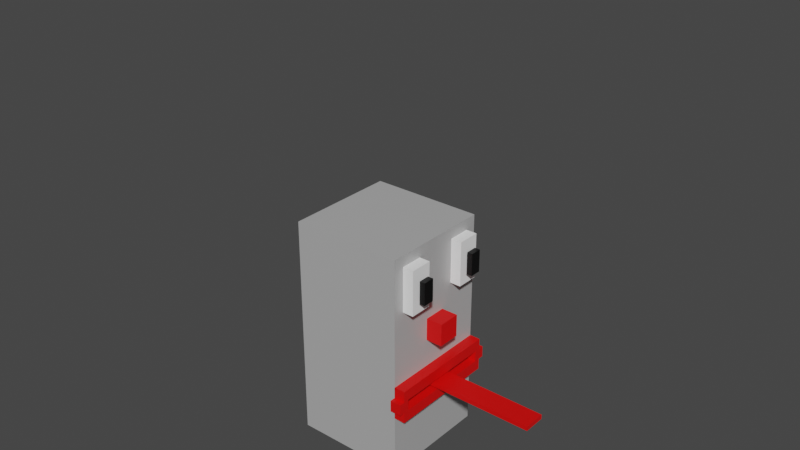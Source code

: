 # Source: Clown.blend  (saved by Blender 2.80.75; exported with 4.5.12 LTS)
import bpy
from mathutils import Matrix  # noqa: F401  (used for matrix-valued properties, if any)

bpy.ops.wm.read_factory_settings(use_empty=True)
scene = bpy.context.scene
scene.name = 'Scene'

# ---- collections
col_collection = bpy.data.collections.new('Collection'); scene.collection.children.link(col_collection)

# ---- materials (node trees are filled in below, after node groups)
mat_clownskin = bpy.data.materials.new('ClownSkin')
mat_clownskin.alpha_threshold = 0.0
mat_clownskin.use_transparent_shadow = False
mat_clownskin.line_color = (0.0, 0.0, 0.0, 1.0)
mat_clowneye = bpy.data.materials.new('ClownEye')
mat_clowneye.use_transparent_shadow = False
mat_material_004 = bpy.data.materials.new('Material.004')
mat_material_004.use_transparent_shadow = False
mat_clownnose = bpy.data.materials.new('ClownNose')
mat_clownnose.use_transparent_shadow = False
mat_clownhair = bpy.data.materials.new('ClownHair')
mat_clownhair.use_transparent_shadow = False
mat_material_001 = bpy.data.materials.new('Material.001')
mat_material_001.use_transparent_shadow = False
mat_material_002 = bpy.data.materials.new('Material.002')
mat_material_002.use_transparent_shadow = False
mat_material = bpy.data.materials.new('Material')
mat_material.use_transparent_shadow = False

# ---- material node trees
mat_clownskin.use_nodes = True; mat_clownskin.node_tree.nodes.clear()
_N = mat_clownskin.node_tree.nodes; _L = mat_clownskin.node_tree.links
n0 = _N.new('ShaderNodeOutputMaterial'); n0.name = 'Material Output'; n0.location = (300, 300)
n1 = _N.new('ShaderNodeBsdfPrincipled'); n1.name = 'Principled BSDF'; n1.location = (10, 300)
n1.distribution = 'GGX'
n1.subsurface_method = 'BURLEY'
n1.inputs[0].default_value = (0.4433, 0.4433, 0.4433, 1.0)
n1.inputs[2].default_value = 0.4
n1.inputs[3].default_value = 1.45
n1.inputs[27].default_value = (0.0, 0.0, 0.0, 1.0)
n1.inputs[28].default_value = 1.0
_L.new(n1.outputs[0], n0.inputs[0])
n0.is_active_output = True
mat_clowneye.use_nodes = True; mat_clowneye.node_tree.nodes.clear()
_N = mat_clowneye.node_tree.nodes; _L = mat_clowneye.node_tree.links
n0 = _N.new('ShaderNodeOutputMaterial'); n0.name = 'Material Output'; n0.location = (300, 300)
n1 = _N.new('ShaderNodeBsdfPrincipled'); n1.name = 'Principled BSDF'; n1.location = (10, 300)
n1.distribution = 'GGX'
n1.subsurface_method = 'BURLEY'
n1.inputs[0].default_value = (1.0, 1.0, 1.0, 1.0)
n1.inputs[3].default_value = 1.45
n1.inputs[27].default_value = (0.0, 0.0, 0.0, 1.0)
n1.inputs[28].default_value = 1.0
_L.new(n1.outputs[0], n0.inputs[0])
n0.is_active_output = True
mat_material_004.use_nodes = True; mat_material_004.node_tree.nodes.clear()
_N = mat_material_004.node_tree.nodes; _L = mat_material_004.node_tree.links
n0 = _N.new('ShaderNodeOutputMaterial'); n0.name = 'Material Output'; n0.location = (300, 300)
n1 = _N.new('ShaderNodeBsdfPrincipled'); n1.name = 'Principled BSDF'; n1.location = (10, 300)
n1.distribution = 'GGX'
n1.subsurface_method = 'BURLEY'
n1.inputs[0].default_value = (0.8, 0.0006535, 0.0, 1.0)
n1.inputs[3].default_value = 1.45
n1.inputs[27].default_value = (0.0, 0.0, 0.0, 1.0)
n1.inputs[28].default_value = 1.0
_L.new(n1.outputs[0], n0.inputs[0])
n0.is_active_output = True
mat_clownnose.use_nodes = True; mat_clownnose.node_tree.nodes.clear()
_N = mat_clownnose.node_tree.nodes; _L = mat_clownnose.node_tree.links
n0 = _N.new('ShaderNodeOutputMaterial'); n0.name = 'Material Output'; n0.location = (300, 300)
n1 = _N.new('ShaderNodeBsdfPrincipled'); n1.name = 'Principled BSDF'; n1.location = (10, 300)
n1.distribution = 'GGX'
n1.subsurface_method = 'BURLEY'
n1.inputs[0].default_value = (0.8, 0.0, 0.0, 1.0)
n1.inputs[3].default_value = 1.45
n1.inputs[27].default_value = (0.0, 0.0, 0.0, 1.0)
n1.inputs[28].default_value = 1.0
_L.new(n1.outputs[0], n0.inputs[0])
n0.is_active_output = True
mat_clownhair.use_nodes = True; mat_clownhair.node_tree.nodes.clear()
_N = mat_clownhair.node_tree.nodes; _L = mat_clownhair.node_tree.links
n0 = _N.new('ShaderNodeOutputMaterial'); n0.name = 'Material Output'; n0.location = (300, 300)
n1 = _N.new('ShaderNodeBsdfPrincipled'); n1.name = 'Principled BSDF'; n1.location = (10, 300)
n1.distribution = 'GGX'
n1.subsurface_method = 'BURLEY'
n1.inputs[0].default_value = (0.8, 0.0, 0.01897, 1.0)
n1.inputs[3].default_value = 1.45
n1.inputs[27].default_value = (0.0, 0.0, 0.0, 1.0)
n1.inputs[28].default_value = 1.0
_L.new(n1.outputs[0], n0.inputs[0])
n0.is_active_output = True
mat_material_001.use_nodes = True; mat_material_001.node_tree.nodes.clear()
_N = mat_material_001.node_tree.nodes; _L = mat_material_001.node_tree.links
n0 = _N.new('ShaderNodeOutputMaterial'); n0.name = 'Material Output'; n0.location = (300, 300)
n1 = _N.new('ShaderNodeBsdfPrincipled'); n1.name = 'Principled BSDF'; n1.location = (10, 300)
n1.distribution = 'GGX'
n1.subsurface_method = 'BURLEY'
n1.inputs[0].default_value = (1.0, 0.7481, 0.8843, 1.0)
n1.inputs[3].default_value = 1.45
n1.inputs[27].default_value = (0.0, 0.0, 0.0, 1.0)
n1.inputs[28].default_value = 1.0
_L.new(n1.outputs[0], n0.inputs[0])
n0.is_active_output = True
mat_material_002.use_nodes = True; mat_material_002.node_tree.nodes.clear()
_N = mat_material_002.node_tree.nodes; _L = mat_material_002.node_tree.links
n0 = _N.new('ShaderNodeOutputMaterial'); n0.name = 'Material Output'; n0.location = (300, 300)
n1 = _N.new('ShaderNodeBsdfPrincipled'); n1.name = 'Principled BSDF'; n1.location = (10, 300)
n1.distribution = 'GGX'
n1.subsurface_method = 'BURLEY'
n1.inputs[0].default_value = (1.0, 1.0, 1.0, 1.0)
n1.inputs[3].default_value = 1.45
n1.inputs[27].default_value = (0.0, 0.0, 0.0, 1.0)
n1.inputs[28].default_value = 1.0
_L.new(n1.outputs[0], n0.inputs[0])
n0.is_active_output = True
mat_material.use_nodes = True; mat_material.node_tree.nodes.clear()
_N = mat_material.node_tree.nodes; _L = mat_material.node_tree.links
n0 = _N.new('ShaderNodeOutputMaterial'); n0.name = 'Material Output'; n0.location = (300, 300)
n1 = _N.new('ShaderNodeBsdfPrincipled'); n1.name = 'Principled BSDF'; n1.location = (10, 300)
n1.distribution = 'GGX'
n1.subsurface_method = 'BURLEY'
n1.inputs[0].default_value = (0.0, 0.0, 0.0, 1.0)
n1.inputs[3].default_value = 1.45
n1.inputs[27].default_value = (0.0, 0.0, 0.0, 1.0)
n1.inputs[28].default_value = 1.0
_L.new(n1.outputs[0], n0.inputs[0])
n0.is_active_output = True

# ---- world
world_world = bpy.data.worlds.new('World'); scene.world = world_world
world_world.use_nodes = True; world_world.node_tree.nodes.clear()
_N = world_world.node_tree.nodes; _L = world_world.node_tree.links
n0 = _N.new('ShaderNodeOutputWorld'); n0.name = 'World Output'; n0.location = (300, 300)
n1 = _N.new('ShaderNodeBackground'); n1.name = 'Background'; n1.location = (10, 300)
n1.inputs[0].default_value = (0.05088, 0.05088, 0.05088, 1.0)
_L.new(n1.outputs[0], n0.inputs[0])
n0.is_active_output = True
world_world.color = (0.05088, 0.05088, 0.05088)
world_world.use_sun_shadow = False
world_world.sun_shadow_jitter_overblur = 0.0

# ---- meshes
me_cube = bpy.data.meshes.new('Cube')
me_cube.from_pydata([(1.0, 1.0, 1.0), (1.0, 1.0, -1.0), (1.0, -1.0, 1.0), (1.0, -1.0, -1.0), (-1.0, 1.0, 1.0), (-1.0, 1.0, -1.0), (-1.0, -1.0, 1.0), (-1.0, -1.0, -1.0)], [], [(0, 4, 6, 2), (3, 2, 6, 7), (7, 6, 4, 5), (5, 1, 3, 7), (1, 0, 2, 3), (5, 4, 0, 1)])
_uv = me_cube.uv_layers.new(name='UVMap')
_uv.uv.foreach_set('vector', [0.375, 0.0, 0.625, 0.0, 0.625, 0.25, 0.375, 0.25, 0.375, 0.25, 0.625, 0.25, 0.625, 0.5, 0.375, 0.5, 0.375, 0.5, 0.625, 0.5, 0.625, 0.75, 0.375, 0.75, 0.375, 0.75, 0.625, 0.75, 0.625, 1.0, 0.375, 1.0, 0.125, 0.5, 0.375, 0.5, 0.375, 0.75, 0.125, 0.75, 0.625, 0.5, 0.875, 0.5, 0.875, 0.75, 0.625, 0.75])
me_cube.materials.append(mat_clownskin)
me_cube.use_remesh_preserve_volume = False
me_cube.use_remesh_preserve_attributes = False
me_cube.use_mirror_vertex_groups = False
me_cube.update()
me_cube_001 = bpy.data.meshes.new('Cube.001')
me_cube_001.from_pydata([(-1.0, -1.0, -1.0), (-1.0, -1.0, 1.0), (-1.0, 1.0, -1.0), (-1.0, 1.0, 1.0), (1.0, -1.0, -1.0), (1.0, -1.0, 1.0), (1.0, 1.0, -1.0), (1.0, 1.0, 1.0)], [], [(0, 1, 3, 2), (2, 3, 7, 6), (6, 7, 5, 4), (4, 5, 1, 0), (2, 6, 4, 0), (7, 3, 1, 5)])
_uv = me_cube_001.uv_layers.new(name='UVMap')
_uv.uv.foreach_set('vector', [0.375, 0.0, 0.625, 0.0, 0.625, 0.25, 0.375, 0.25, 0.375, 0.25, 0.625, 0.25, 0.625, 0.5, 0.375, 0.5, 0.375, 0.5, 0.625, 0.5, 0.625, 0.75, 0.375, 0.75, 0.375, 0.75, 0.625, 0.75, 0.625, 1.0, 0.375, 1.0, 0.125, 0.5, 0.375, 0.5, 0.375, 0.75, 0.125, 0.75, 0.625, 0.5, 0.875, 0.5, 0.875, 0.75, 0.625, 0.75])
me_cube_001.materials.append(mat_clowneye)
me_cube_001.use_remesh_preserve_volume = False
me_cube_001.use_remesh_preserve_attributes = False
me_cube_001.use_mirror_vertex_groups = False
me_cube_001.update()
me_cube_002 = bpy.data.meshes.new('Cube.002')
me_cube_002.from_pydata([(-1.0, -1.0, -1.0), (-1.0, -1.0, 1.0), (-1.0, 1.0, -1.0), (-1.0, 1.0, 1.0), (1.0, -1.0, -1.0), (1.0, -1.0, 1.0), (1.0, 1.0, -1.0), (1.0, 1.0, 1.0)], [], [(0, 1, 3, 2), (2, 3, 7, 6), (6, 7, 5, 4), (4, 5, 1, 0), (2, 6, 4, 0), (7, 3, 1, 5)])
_uv = me_cube_002.uv_layers.new(name='UVMap')
_uv.uv.foreach_set('vector', [0.375, 0.0, 0.625, 0.0, 0.625, 0.25, 0.375, 0.25, 0.375, 0.25, 0.625, 0.25, 0.625, 0.5, 0.375, 0.5, 0.375, 0.5, 0.625, 0.5, 0.625, 0.75, 0.375, 0.75, 0.375, 0.75, 0.625, 0.75, 0.625, 1.0, 0.375, 1.0, 0.125, 0.5, 0.375, 0.5, 0.375, 0.75, 0.125, 0.75, 0.625, 0.5, 0.875, 0.5, 0.875, 0.75, 0.625, 0.75])
me_cube_002.materials.append(mat_clowneye)
me_cube_002.use_remesh_preserve_volume = False
me_cube_002.use_remesh_preserve_attributes = False
me_cube_002.use_mirror_vertex_groups = False
me_cube_002.update()
me_cube_003 = bpy.data.meshes.new('Cube.003')
me_cube_003.from_pydata([(-1.0, -1.0, -1.0), (-1.0, -1.0, 1.0), (-1.0, 1.0, -1.0), (-1.0, 1.0, 1.0), (1.0, -1.0, -1.0), (1.0, -1.0, 1.0), (1.0, 1.0, -1.0), (1.0, 1.0, 1.0)], [], [(0, 1, 3, 2), (2, 3, 7, 6), (6, 7, 5, 4), (4, 5, 1, 0), (2, 6, 4, 0), (7, 3, 1, 5)])
_uv = me_cube_003.uv_layers.new(name='UVMap')
_uv.uv.foreach_set('vector', [0.375, 0.0, 0.625, 0.0, 0.625, 0.25, 0.375, 0.25, 0.375, 0.25, 0.625, 0.25, 0.625, 0.5, 0.375, 0.5, 0.375, 0.5, 0.625, 0.5, 0.625, 0.75, 0.375, 0.75, 0.375, 0.75, 0.625, 0.75, 0.625, 1.0, 0.375, 1.0, 0.125, 0.5, 0.375, 0.5, 0.375, 0.75, 0.125, 0.75, 0.625, 0.5, 0.875, 0.5, 0.875, 0.75, 0.625, 0.75])
me_cube_003.materials.append(mat_material_004)
me_cube_003.use_remesh_preserve_volume = False
me_cube_003.use_remesh_preserve_attributes = False
me_cube_003.use_mirror_vertex_groups = False
me_cube_003.update()
me_cube_004 = bpy.data.meshes.new('Cube.004')
me_cube_004.from_pydata([(-1.0, -1.0, -1.0), (-1.0, -1.0, 1.0), (-1.0, 1.0, -1.0), (-1.0, 1.0, 1.0), (1.0, -1.0, -1.0), (1.0, -1.0, 1.0), (1.0, 1.0, -1.0), (1.0, 1.0, 1.0)], [], [(0, 1, 3, 2), (2, 3, 7, 6), (6, 7, 5, 4), (4, 5, 1, 0), (2, 6, 4, 0), (7, 3, 1, 5)])
_uv = me_cube_004.uv_layers.new(name='UVMap')
_uv.uv.foreach_set('vector', [0.375, 0.0, 0.625, 0.0, 0.625, 0.25, 0.375, 0.25, 0.375, 0.25, 0.625, 0.25, 0.625, 0.5, 0.375, 0.5, 0.375, 0.5, 0.625, 0.5, 0.625, 0.75, 0.375, 0.75, 0.375, 0.75, 0.625, 0.75, 0.625, 1.0, 0.375, 1.0, 0.125, 0.5, 0.375, 0.5, 0.375, 0.75, 0.125, 0.75, 0.625, 0.5, 0.875, 0.5, 0.875, 0.75, 0.625, 0.75])
me_cube_004.materials.append(mat_material_004)
me_cube_004.use_remesh_preserve_volume = False
me_cube_004.use_remesh_preserve_attributes = False
me_cube_004.use_mirror_vertex_groups = False
me_cube_004.update()
me_cube_005 = bpy.data.meshes.new('Cube.005')
me_cube_005.from_pydata([(-1.0, -1.0, -1.0), (-1.0, -1.0, 1.0), (-1.0, 1.0, -1.0), (-1.0, 1.0, 1.0), (1.0, -1.0, -1.0), (1.0, -1.0, 1.0), (1.0, 1.0, -1.0), (1.0, 1.0, 1.0)], [], [(0, 1, 3, 2), (2, 3, 7, 6), (6, 7, 5, 4), (4, 5, 1, 0), (2, 6, 4, 0), (7, 3, 1, 5)])
_uv = me_cube_005.uv_layers.new(name='UVMap')
_uv.uv.foreach_set('vector', [0.375, 0.0, 0.625, 0.0, 0.625, 0.25, 0.375, 0.25, 0.375, 0.25, 0.625, 0.25, 0.625, 0.5, 0.375, 0.5, 0.375, 0.5, 0.625, 0.5, 0.625, 0.75, 0.375, 0.75, 0.375, 0.75, 0.625, 0.75, 0.625, 1.0, 0.375, 1.0, 0.125, 0.5, 0.375, 0.5, 0.375, 0.75, 0.125, 0.75, 0.625, 0.5, 0.875, 0.5, 0.875, 0.75, 0.625, 0.75])
me_cube_005.materials.append(mat_material_004)
me_cube_005.use_remesh_preserve_volume = False
me_cube_005.use_remesh_preserve_attributes = False
me_cube_005.use_mirror_vertex_groups = False
me_cube_005.update()
me_cube_006 = bpy.data.meshes.new('Cube.006')
me_cube_006.from_pydata([(-1.0, -1.0, -1.0), (-1.0, -1.0, 1.0), (-1.0, 1.0, -1.0), (-1.0, 1.0, 1.0), (1.0, -1.0, -1.0), (1.0, -1.0, 1.0), (1.0, 1.0, -1.0), (1.0, 1.0, 1.0)], [], [(0, 1, 3, 2), (2, 3, 7, 6), (6, 7, 5, 4), (4, 5, 1, 0), (2, 6, 4, 0), (7, 3, 1, 5)])
_uv = me_cube_006.uv_layers.new(name='UVMap')
_uv.uv.foreach_set('vector', [0.375, 0.0, 0.625, 0.0, 0.625, 0.25, 0.375, 0.25, 0.375, 0.25, 0.625, 0.25, 0.625, 0.5, 0.375, 0.5, 0.375, 0.5, 0.625, 0.5, 0.625, 0.75, 0.375, 0.75, 0.375, 0.75, 0.625, 0.75, 0.625, 1.0, 0.375, 1.0, 0.125, 0.5, 0.375, 0.5, 0.375, 0.75, 0.125, 0.75, 0.625, 0.5, 0.875, 0.5, 0.875, 0.75, 0.625, 0.75])
me_cube_006.materials.append(mat_material_004)
me_cube_006.use_remesh_preserve_volume = False
me_cube_006.use_remesh_preserve_attributes = False
me_cube_006.use_mirror_vertex_groups = False
me_cube_006.update()
me_cube_007 = bpy.data.meshes.new('Cube.007')
me_cube_007.from_pydata([(-1.0, -1.0, -1.0), (-1.0, -1.0, 1.0), (-1.0, 1.0, -1.0), (-1.0, 1.0, 1.0), (1.0, -1.0, -1.0), (1.0, -1.0, 1.0), (1.0, 1.0, -1.0), (1.0, 1.0, 1.0)], [], [(0, 1, 3, 2), (2, 3, 7, 6), (6, 7, 5, 4), (4, 5, 1, 0), (2, 6, 4, 0), (7, 3, 1, 5)])
_uv = me_cube_007.uv_layers.new(name='UVMap')
_uv.uv.foreach_set('vector', [0.375, 0.0, 0.625, 0.0, 0.625, 0.25, 0.375, 0.25, 0.375, 0.25, 0.625, 0.25, 0.625, 0.5, 0.375, 0.5, 0.375, 0.5, 0.625, 0.5, 0.625, 0.75, 0.375, 0.75, 0.375, 0.75, 0.625, 0.75, 0.625, 1.0, 0.375, 1.0, 0.125, 0.5, 0.375, 0.5, 0.375, 0.75, 0.125, 0.75, 0.625, 0.5, 0.875, 0.5, 0.875, 0.75, 0.625, 0.75])
me_cube_007.materials.append(mat_clownnose)
me_cube_007.use_remesh_preserve_volume = False
me_cube_007.use_remesh_preserve_attributes = False
me_cube_007.use_mirror_vertex_groups = False
me_cube_007.update()
me_cube_008 = bpy.data.meshes.new('Cube.008')
me_cube_008.from_pydata([(-1.0, -1.0, -1.0), (-1.0, -1.0, 1.0), (-1.0, 1.0, -1.0), (-1.0, 1.0, 1.0), (1.0, -1.0, -1.0), (1.0, -1.0, 1.0), (1.0, 1.0, -1.0), (1.0, 1.0, 1.0)], [], [(0, 1, 3, 2), (2, 3, 7, 6), (6, 7, 5, 4), (4, 5, 1, 0), (2, 6, 4, 0), (7, 3, 1, 5)])
_uv = me_cube_008.uv_layers.new(name='UVMap')
_uv.uv.foreach_set('vector', [0.375, 0.0, 0.625, 0.0, 0.625, 0.25, 0.375, 0.25, 0.375, 0.25, 0.625, 0.25, 0.625, 0.5, 0.375, 0.5, 0.375, 0.5, 0.625, 0.5, 0.625, 0.75, 0.375, 0.75, 0.375, 0.75, 0.625, 0.75, 0.625, 1.0, 0.375, 1.0, 0.125, 0.5, 0.375, 0.5, 0.375, 0.75, 0.125, 0.75, 0.625, 0.5, 0.875, 0.5, 0.875, 0.75, 0.625, 0.75])
me_cube_008.materials.append(mat_material_004)
me_cube_008.use_remesh_preserve_volume = False
me_cube_008.use_remesh_preserve_attributes = False
me_cube_008.use_mirror_vertex_groups = False
me_cube_008.update()
me_cube_009 = bpy.data.meshes.new('Cube.009')
me_cube_009.from_pydata([(-1.0, -1.0, -1.0), (-1.0, -1.0, 1.0), (-1.0, 1.0, -1.0), (-1.0, 1.0, 1.0), (1.0, -1.0, -1.0), (1.0, -1.0, 1.0), (1.0, 1.0, -1.0), (1.0, 1.0, 1.0)], [], [(0, 1, 3, 2), (2, 3, 7, 6), (6, 7, 5, 4), (4, 5, 1, 0), (2, 6, 4, 0), (7, 3, 1, 5)])
_uv = me_cube_009.uv_layers.new(name='UVMap')
_uv.uv.foreach_set('vector', [0.375, 0.0, 0.625, 0.0, 0.625, 0.25, 0.375, 0.25, 0.375, 0.25, 0.625, 0.25, 0.625, 0.5, 0.375, 0.5, 0.375, 0.5, 0.625, 0.5, 0.625, 0.75, 0.375, 0.75, 0.375, 0.75, 0.625, 0.75, 0.625, 1.0, 0.375, 1.0, 0.125, 0.5, 0.375, 0.5, 0.375, 0.75, 0.125, 0.75, 0.625, 0.5, 0.875, 0.5, 0.875, 0.75, 0.625, 0.75])
me_cube_009.materials.append(mat_material_004)
me_cube_009.use_remesh_preserve_volume = False
me_cube_009.use_remesh_preserve_attributes = False
me_cube_009.use_mirror_vertex_groups = False
me_cube_009.update()
me_cube_010 = bpy.data.meshes.new('Cube.010')
me_cube_010.from_pydata([(-1.0, -1.0, -1.0), (-1.0, -1.0, 1.0), (-1.0, 1.0, -1.0), (-1.0, 1.0, 1.0), (1.0, -1.0, -1.0), (1.0, -1.0, 1.0), (1.0, 1.0, -1.0), (1.0, 1.0, 1.0)], [], [(0, 1, 3, 2), (2, 3, 7, 6), (6, 7, 5, 4), (4, 5, 1, 0), (2, 6, 4, 0), (7, 3, 1, 5)])
_uv = me_cube_010.uv_layers.new(name='UVMap')
_uv.uv.foreach_set('vector', [0.375, 0.0, 0.625, 0.0, 0.625, 0.25, 0.375, 0.25, 0.375, 0.25, 0.625, 0.25, 0.625, 0.5, 0.375, 0.5, 0.375, 0.5, 0.625, 0.5, 0.625, 0.75, 0.375, 0.75, 0.375, 0.75, 0.625, 0.75, 0.625, 1.0, 0.375, 1.0, 0.125, 0.5, 0.375, 0.5, 0.375, 0.75, 0.125, 0.75, 0.625, 0.5, 0.875, 0.5, 0.875, 0.75, 0.625, 0.75])
me_cube_010.materials.append(mat_material_004)
me_cube_010.use_remesh_preserve_volume = False
me_cube_010.use_remesh_preserve_attributes = False
me_cube_010.use_mirror_vertex_groups = False
me_cube_010.update()
me_cube_011 = bpy.data.meshes.new('Cube.011')
me_cube_011.from_pydata([(-1.0, -1.0, -1.0), (-1.0, -1.0, 1.0), (-1.0, 1.0, -1.0), (-1.0, 1.0, 1.0), (1.0, -1.0, -1.0), (1.0, -1.0, 1.0), (1.0, 1.0, -1.0), (1.0, 1.0, 1.0)], [], [(0, 1, 3, 2), (2, 3, 7, 6), (6, 7, 5, 4), (4, 5, 1, 0), (2, 6, 4, 0), (7, 3, 1, 5)])
_uv = me_cube_011.uv_layers.new(name='UVMap')
_uv.uv.foreach_set('vector', [0.375, 0.0, 0.625, 0.0, 0.625, 0.25, 0.375, 0.25, 0.375, 0.25, 0.625, 0.25, 0.625, 0.5, 0.375, 0.5, 0.375, 0.5, 0.625, 0.5, 0.625, 0.75, 0.375, 0.75, 0.375, 0.75, 0.625, 0.75, 0.625, 1.0, 0.375, 1.0, 0.125, 0.5, 0.375, 0.5, 0.375, 0.75, 0.125, 0.75, 0.625, 0.5, 0.875, 0.5, 0.875, 0.75, 0.625, 0.75])
me_cube_011.materials.append(mat_material_004)
me_cube_011.use_remesh_preserve_volume = False
me_cube_011.use_remesh_preserve_attributes = False
me_cube_011.use_mirror_vertex_groups = False
me_cube_011.update()
me_cube_012 = bpy.data.meshes.new('Cube.012')
me_cube_012.from_pydata([(-1.0, -1.0, -1.0), (-1.0, -1.0, 1.0), (-1.0, 1.0, -1.0), (-1.0, 1.0, 1.0), (1.0, -1.0, -1.0), (1.0, -1.0, 1.0), (1.0, 1.0, -1.0), (1.0, 1.0, 1.0)], [], [(0, 1, 3, 2), (2, 3, 7, 6), (6, 7, 5, 4), (4, 5, 1, 0), (2, 6, 4, 0), (7, 3, 1, 5)])
_uv = me_cube_012.uv_layers.new(name='UVMap')
_uv.uv.foreach_set('vector', [0.375, 0.0, 0.625, 0.0, 0.625, 0.25, 0.375, 0.25, 0.375, 0.25, 0.625, 0.25, 0.625, 0.5, 0.375, 0.5, 0.375, 0.5, 0.625, 0.5, 0.625, 0.75, 0.375, 0.75, 0.375, 0.75, 0.625, 0.75, 0.625, 1.0, 0.375, 1.0, 0.125, 0.5, 0.375, 0.5, 0.375, 0.75, 0.125, 0.75, 0.625, 0.5, 0.875, 0.5, 0.875, 0.75, 0.625, 0.75])
me_cube_012.materials.append(mat_material_004)
me_cube_012.use_remesh_preserve_volume = False
me_cube_012.use_remesh_preserve_attributes = False
me_cube_012.use_mirror_vertex_groups = False
me_cube_012.update()
me_cube_013 = bpy.data.meshes.new('Cube.013')
me_cube_013.from_pydata([(-1.0, -1.0, -1.0), (-1.0, -1.0, 1.0), (-1.0, 1.0, -1.0), (-1.0, 1.0, 1.0), (1.0, -1.0, -1.0), (1.0, -1.0, 1.0), (1.0, 1.0, -1.0), (1.0, 1.0, 1.0)], [], [(0, 1, 3, 2), (2, 3, 7, 6), (6, 7, 5, 4), (4, 5, 1, 0), (2, 6, 4, 0), (7, 3, 1, 5)])
_uv = me_cube_013.uv_layers.new(name='UVMap')
_uv.uv.foreach_set('vector', [0.375, 0.0, 0.625, 0.0, 0.625, 0.25, 0.375, 0.25, 0.375, 0.25, 0.625, 0.25, 0.625, 0.5, 0.375, 0.5, 0.375, 0.5, 0.625, 0.5, 0.625, 0.75, 0.375, 0.75, 0.375, 0.75, 0.625, 0.75, 0.625, 1.0, 0.375, 1.0, 0.125, 0.5, 0.375, 0.5, 0.375, 0.75, 0.125, 0.75, 0.625, 0.5, 0.875, 0.5, 0.875, 0.75, 0.625, 0.75])
me_cube_013.materials.append(mat_material)
me_cube_013.use_remesh_preserve_volume = False
me_cube_013.use_remesh_preserve_attributes = False
me_cube_013.use_mirror_vertex_groups = False
me_cube_013.update()
me_cube_014 = bpy.data.meshes.new('Cube.014')
me_cube_014.from_pydata([(-1.0, -1.0, -1.0), (-1.0, -1.0, 1.0), (-1.0, 1.0, -1.0), (-1.0, 1.0, 1.0), (1.0, -1.0, -1.0), (1.0, -1.0, 1.0), (1.0, 1.0, -1.0), (1.0, 1.0, 1.0)], [], [(0, 1, 3, 2), (2, 3, 7, 6), (6, 7, 5, 4), (4, 5, 1, 0), (2, 6, 4, 0), (7, 3, 1, 5)])
_uv = me_cube_014.uv_layers.new(name='UVMap')
_uv.uv.foreach_set('vector', [0.375, 0.0, 0.625, 0.0, 0.625, 0.25, 0.375, 0.25, 0.375, 0.25, 0.625, 0.25, 0.625, 0.5, 0.375, 0.5, 0.375, 0.5, 0.625, 0.5, 0.625, 0.75, 0.375, 0.75, 0.375, 0.75, 0.625, 0.75, 0.625, 1.0, 0.375, 1.0, 0.125, 0.5, 0.375, 0.5, 0.375, 0.75, 0.125, 0.75, 0.625, 0.5, 0.875, 0.5, 0.875, 0.75, 0.625, 0.75])
me_cube_014.materials.append(mat_material)
me_cube_014.use_remesh_preserve_volume = False
me_cube_014.use_remesh_preserve_attributes = False
me_cube_014.use_mirror_vertex_groups = False
me_cube_014.update()

# ---- objects
ob_cube = bpy.data.objects.new('Cube', me_cube)
ob_cube_001 = bpy.data.objects.new('Cube.001', me_cube_001)
ob_cube_002 = bpy.data.objects.new('Cube.002', me_cube_002)
ob_cube_003 = bpy.data.objects.new('Cube.003', me_cube_003)
ob_cube_004 = bpy.data.objects.new('Cube.004', me_cube_004)
ob_cube_005 = bpy.data.objects.new('Cube.005', me_cube_005)
ob_cube_006 = bpy.data.objects.new('Cube.006', me_cube_006)
ob_cube_007 = bpy.data.objects.new('Cube.007', me_cube_007)
ob_cube_008 = bpy.data.objects.new('Cube.008', me_cube_008)
ob_cube_009 = bpy.data.objects.new('Cube.009', me_cube_009)
ob_cube_010 = bpy.data.objects.new('Cube.010', me_cube_010)
ob_cube_011 = bpy.data.objects.new('Cube.011', me_cube_011)
ob_cube_012 = bpy.data.objects.new('Cube.012', me_cube_012)
ob_mball = bpy.data.objects.new('Mball', None)
ob_mball_001 = bpy.data.objects.new('Mball.001', None)
ob_mball_002 = bpy.data.objects.new('Mball.002', None)
ob_mball_003 = bpy.data.objects.new('Mball.003', None)
ob_mball_004 = bpy.data.objects.new('Mball.004', None)
ob_mball_005 = bpy.data.objects.new('Mball.005', None)
ob_mball_006 = bpy.data.objects.new('Mball.006', None)
ob_mball_007 = bpy.data.objects.new('Mball.007', None)
ob_mball_008 = bpy.data.objects.new('Mball.008', None)
ob_mball_009 = bpy.data.objects.new('Mball.009', None)
ob_mball_010 = bpy.data.objects.new('Mball.010', None)
ob_cube_013 = bpy.data.objects.new('Cube.013', me_cube_013)
ob_cube_014 = bpy.data.objects.new('Cube.014', me_cube_014)

# ---- transforms, parenting, visibility, modifiers, constraints
ob_cube.location = (0.0, 0.0, 0.0)
ob_cube.scale = (5.0, 5.0, 10.0)
ob_cube.lock_rotations_4d = False
ob_cube.empty_display_type = 'ARROWS'
ob_cube.lineart.crease_threshold = 0.0
ob_cube_001.location = (5.476, -3.0, 7.0)
ob_cube_001.scale = (0.5, 1.0, 2.0)
ob_cube_001.lineart.crease_threshold = 0.0
ob_cube_002.location = (5.476, 3.0, 7.0)
ob_cube_002.scale = (0.5, 1.0, 2.0)
ob_cube_002.lineart.crease_threshold = 0.0
ob_cube_003.location = (5.476, 0.0, -2.0)
ob_cube_003.scale = (0.5, 5.0, 0.5)
ob_cube_003.lineart.crease_threshold = 0.0
ob_cube_004.location = (5.476, 0.0, -4.0)
ob_cube_004.scale = (0.5, 5.0, 0.5)
ob_cube_004.lineart.crease_threshold = 0.0
ob_cube_005.location = (5.476, 5.0, -3.0)
ob_cube_005.scale = (0.5, 0.5, 0.5)
ob_cube_005.lineart.crease_threshold = 0.0
ob_cube_006.location = (5.476, -5.0, -3.0)
ob_cube_006.scale = (0.5, 0.5, 0.5)
ob_cube_006.lineart.crease_threshold = 0.0
ob_cube_007.location = (5.476, 0.0, 2.0)
ob_cube_007.lineart.crease_threshold = 0.0
ob_cube_008.location = (5.968, 0.0, -3.0)
ob_cube_008.scale = (1.0, 1.0, 0.2)
ob_cube_008.lineart.crease_threshold = 0.0
ob_cube_009.location = (7.968, 0.0, -3.0)
ob_cube_009.scale = (1.0, 1.0, 0.2)
ob_cube_009.lineart.crease_threshold = 0.0
ob_cube_010.location = (9.968, 0.0, -3.0)
ob_cube_010.scale = (1.0, 1.0, 0.2)
ob_cube_010.lineart.crease_threshold = 0.0
ob_cube_011.location = (11.97, 0.0, -3.0)
ob_cube_011.scale = (1.0, 1.0, 0.2)
ob_cube_011.lineart.crease_threshold = 0.0
ob_cube_012.location = (13.97, 0.0, -3.0)
ob_cube_012.scale = (1.0, 1.0, 0.2)
ob_cube_012.lineart.crease_threshold = 0.0
ob_mball.location = (0.0, 0.0, 18.65)
ob_mball.scale = (10.0, 10.0, 10.0)
ob_mball.empty_image_offset = (0.0, 0.0)
ob_mball.lineart.crease_threshold = 0.0
ob_mball_001.location = (0.0, 11.72, 14.45)
ob_mball_001.scale = (2.0, 2.0, 2.0)
ob_mball_001.empty_image_offset = (0.0, 0.0)
ob_mball_001.lineart.crease_threshold = 0.0
ob_mball_002.location = (0.0, 7.803, 27.48)
ob_mball_002.scale = (2.0, 2.0, 2.0)
ob_mball_002.empty_image_offset = (0.0, 0.0)
ob_mball_002.lineart.crease_threshold = 0.0
ob_mball_003.location = (0.0, -3.866, 27.48)
ob_mball_003.scale = (2.0, 2.0, 2.0)
ob_mball_003.empty_image_offset = (0.0, 0.0)
ob_mball_003.lineart.crease_threshold = 0.0
ob_mball_004.location = (0.0, -11.12, 22.08)
ob_mball_004.scale = (2.0, 2.0, 2.0)
ob_mball_004.empty_image_offset = (0.0, 0.0)
ob_mball_004.lineart.crease_threshold = 0.0
ob_mball_005.location = (0.0, -10.43, 11.94)
ob_mball_005.scale = (2.0, 2.0, 2.0)
ob_mball_005.empty_image_offset = (0.0, 0.0)
ob_mball_005.lineart.crease_threshold = 0.0
ob_mball_006.location = (9.085, -3.208, 11.94)
ob_mball_006.scale = (2.0, 2.0, 2.0)
ob_mball_006.empty_image_offset = (0.0, 0.0)
ob_mball_006.lineart.crease_threshold = 0.0
ob_mball_007.location = (9.085, 4.644, 18.38)
ob_mball_007.scale = (2.0, 2.0, 2.0)
ob_mball_007.empty_image_offset = (0.0, 0.0)
ob_mball_007.lineart.crease_threshold = 0.0
ob_mball_008.location = (9.085, 7.689, 12.55)
ob_mball_008.scale = (2.0, 2.0, 2.0)
ob_mball_008.empty_image_offset = (0.0, 0.0)
ob_mball_008.lineart.crease_threshold = 0.0
ob_mball_009.location = (-9.521, 0.4272, 12.55)
ob_mball_009.scale = (2.0, 2.0, 2.0)
ob_mball_009.empty_image_offset = (0.0, 0.0)
ob_mball_009.lineart.crease_threshold = 0.0
ob_mball_010.location = (-9.521, -4.059, 19.51)
ob_mball_010.scale = (2.0, 2.0, 2.0)
ob_mball_010.empty_image_offset = (0.0, 0.0)
ob_mball_010.lineart.crease_threshold = 0.0
ob_cube_013.location = (6.476, 3.0, 7.0)
ob_cube_013.scale = (0.25, 0.5, 1.0)
ob_cube_013.lineart.crease_threshold = 0.0
ob_cube_014.location = (6.476, -3.0, 7.0)
ob_cube_014.scale = (0.25, 0.5, 1.0)
ob_cube_014.lineart.crease_threshold = 0.0

# ---- collection membership
col_collection.objects.link(ob_cube)
col_collection.objects.link(ob_cube_001)
col_collection.objects.link(ob_cube_002)
col_collection.objects.link(ob_cube_003)
col_collection.objects.link(ob_cube_004)
col_collection.objects.link(ob_cube_005)
col_collection.objects.link(ob_cube_006)
col_collection.objects.link(ob_cube_007)
col_collection.objects.link(ob_cube_008)
col_collection.objects.link(ob_cube_009)
col_collection.objects.link(ob_cube_010)
col_collection.objects.link(ob_cube_011)
col_collection.objects.link(ob_cube_012)
col_collection.objects.link(ob_mball)
col_collection.objects.link(ob_mball_001)
col_collection.objects.link(ob_mball_002)
col_collection.objects.link(ob_mball_003)
col_collection.objects.link(ob_mball_004)
col_collection.objects.link(ob_mball_005)
col_collection.objects.link(ob_mball_006)
col_collection.objects.link(ob_mball_007)
col_collection.objects.link(ob_mball_008)
col_collection.objects.link(ob_mball_009)
col_collection.objects.link(ob_mball_010)
col_collection.objects.link(ob_cube_013)
col_collection.objects.link(ob_cube_014)

# ---- scene / render settings (as saved in the file)
scene.frame_start = 1; scene.frame_end = 250; scene.frame_set(1)
scene.render.engine = 'BLENDER_EEVEE_NEXT'
scene.cycles.use_denoising = False
scene.cycles.samples = 128
scene.cycles.sampling_pattern = 'TABULATED_SOBOL'
scene.cycles.use_adaptive_sampling = False
scene.cycles.use_light_tree = False
scene.view_settings.view_transform = 'Filmic'
bpy.context.view_layer.update()

# ---- added for rendering (the .blend has no active camera and no usable light): camera, sun
cam_auto = bpy.data.cameras.new('AutoCamera')
cam_auto.lens = 50.0
cam_auto.sensor_width = 36.0
cam_auto.clip_end = 1000.0
ob_auto_camera = bpy.data.objects.new('AutoCamera', cam_auto)
scene.collection.objects.link(ob_auto_camera)
ob_auto_camera.location = (51.675, -60.37, 50.0636)
ob_auto_camera.rotation_euler = (1.09748, -7.21219e-08, 0.694738)
scene.camera = ob_auto_camera
light_auto_sun = bpy.data.lights.new('AutoSun', 'SUN')
light_auto_sun.energy = 3.0
light_auto_sun.angle = 0.0523599
ob_auto_sun = bpy.data.objects.new('AutoSun', light_auto_sun)
scene.collection.objects.link(ob_auto_sun)
ob_auto_sun.rotation_euler = (0.872665, 0.174533, 0.523599)
bpy.context.view_layer.update()
